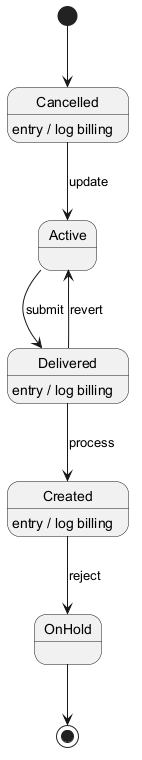

The diagram above was rendered by PlantUML. Its source (embedded in the PNG):
@startuml

[*] --> Cancelled
Cancelled --> Active : update
Cancelled : entry / log billing
Active --> Delivered : submit
Delivered --> Created : process
Delivered : entry / log billing
Created --> OnHold : reject
Created : entry / log billing
Delivered --> Active : revert
OnHold --> [*]
@enduml